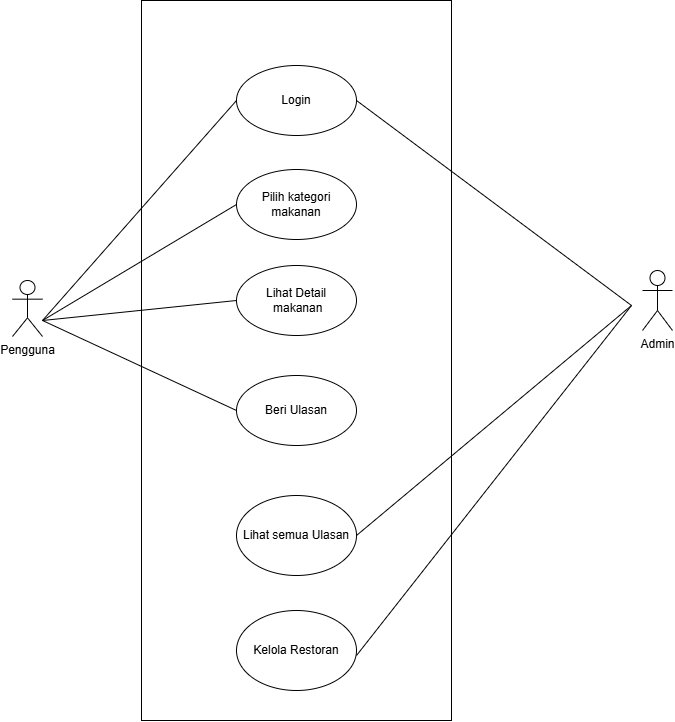

The diagram above was exported from draw.io. Its source (the exported page's mxGraphModel, read from the mxfile embedded in the PNG):
<mxGraphModel dx="1453" dy="775" grid="1" gridSize="10" guides="1" tooltips="1" connect="1" arrows="1" fold="1" page="1" pageScale="1" pageWidth="850" pageHeight="1100" math="0" shadow="0">
  <root>
    <mxCell id="0" />
    <mxCell id="1" parent="0" />
    <mxCell id="q7j8dtfpYAuWe6QZltj0-1" value="" style="rounded=0;whiteSpace=wrap;html=1;shadow=0;" vertex="1" parent="1">
      <mxGeometry x="669" y="80" width="310" height="720" as="geometry" />
    </mxCell>
    <mxCell id="q7j8dtfpYAuWe6QZltj0-2" value="Login" style="ellipse;whiteSpace=wrap;html=1;shadow=0;" vertex="1" parent="1">
      <mxGeometry x="764" y="145" width="120" height="70" as="geometry" />
    </mxCell>
    <mxCell id="q7j8dtfpYAuWe6QZltj0-3" value="Pilih kategori makanan" style="ellipse;whiteSpace=wrap;html=1;shadow=0;" vertex="1" parent="1">
      <mxGeometry x="764" y="249" width="120" height="70" as="geometry" />
    </mxCell>
    <mxCell id="q7j8dtfpYAuWe6QZltj0-4" value="Lihat Detail&lt;div&gt;&amp;nbsp;makanan&lt;/div&gt;" style="ellipse;whiteSpace=wrap;html=1;shadow=0;" vertex="1" parent="1">
      <mxGeometry x="764" y="345" width="120" height="70" as="geometry" />
    </mxCell>
    <mxCell id="q7j8dtfpYAuWe6QZltj0-5" value="Pengguna" style="shape=umlActor;verticalLabelPosition=bottom;verticalAlign=top;html=1;outlineConnect=0;shadow=0;" vertex="1" parent="1">
      <mxGeometry x="540" y="360" width="30" height="56" as="geometry" />
    </mxCell>
    <mxCell id="q7j8dtfpYAuWe6QZltj0-6" value="Admin" style="shape=umlActor;verticalLabelPosition=bottom;verticalAlign=top;html=1;outlineConnect=0;shadow=0;" vertex="1" parent="1">
      <mxGeometry x="1170" y="350" width="30" height="60" as="geometry" />
    </mxCell>
    <mxCell id="q7j8dtfpYAuWe6QZltj0-7" value="Beri Ulasan" style="ellipse;whiteSpace=wrap;html=1;shadow=0;" vertex="1" parent="1">
      <mxGeometry x="764" y="455" width="120" height="70" as="geometry" />
    </mxCell>
    <mxCell id="q7j8dtfpYAuWe6QZltj0-8" value="" style="endArrow=none;html=1;rounded=0;entryX=0;entryY=0.5;entryDx=0;entryDy=0;shadow=0;" edge="1" parent="1" target="q7j8dtfpYAuWe6QZltj0-2">
      <mxGeometry width="50" height="50" relative="1" as="geometry">
        <mxPoint x="570" y="400" as="sourcePoint" />
        <mxPoint x="1004" y="350" as="targetPoint" />
      </mxGeometry>
    </mxCell>
    <mxCell id="q7j8dtfpYAuWe6QZltj0-9" value="" style="endArrow=none;html=1;rounded=0;entryX=0;entryY=0.5;entryDx=0;entryDy=0;shadow=0;" edge="1" parent="1" target="q7j8dtfpYAuWe6QZltj0-3">
      <mxGeometry width="50" height="50" relative="1" as="geometry">
        <mxPoint x="570" y="400" as="sourcePoint" />
        <mxPoint x="1004" y="350" as="targetPoint" />
      </mxGeometry>
    </mxCell>
    <mxCell id="q7j8dtfpYAuWe6QZltj0-10" value="" style="endArrow=none;html=1;rounded=0;entryX=0;entryY=0.5;entryDx=0;entryDy=0;shadow=0;" edge="1" parent="1" target="q7j8dtfpYAuWe6QZltj0-4">
      <mxGeometry width="50" height="50" relative="1" as="geometry">
        <mxPoint x="570" y="400" as="sourcePoint" />
        <mxPoint x="1169" y="309" as="targetPoint" />
      </mxGeometry>
    </mxCell>
    <mxCell id="q7j8dtfpYAuWe6QZltj0-11" value="" style="endArrow=none;html=1;rounded=0;entryX=0;entryY=0.5;entryDx=0;entryDy=0;shadow=0;" edge="1" parent="1" target="q7j8dtfpYAuWe6QZltj0-7">
      <mxGeometry width="50" height="50" relative="1" as="geometry">
        <mxPoint x="570" y="400" as="sourcePoint" />
        <mxPoint x="1169" y="515" as="targetPoint" />
      </mxGeometry>
    </mxCell>
    <mxCell id="q7j8dtfpYAuWe6QZltj0-12" value="" style="endArrow=none;html=1;rounded=0;exitX=1;exitY=0.5;exitDx=0;exitDy=0;shadow=0;" edge="1" parent="1" source="q7j8dtfpYAuWe6QZltj0-2">
      <mxGeometry width="50" height="50" relative="1" as="geometry">
        <mxPoint x="979" y="220" as="sourcePoint" />
        <mxPoint x="1159" y="385" as="targetPoint" />
      </mxGeometry>
    </mxCell>
    <mxCell id="q7j8dtfpYAuWe6QZltj0-13" value="" style="endArrow=none;html=1;rounded=0;exitX=1;exitY=0.5;exitDx=0;exitDy=0;shadow=0;" edge="1" parent="1" source="q7j8dtfpYAuWe6QZltj0-14">
      <mxGeometry width="50" height="50" relative="1" as="geometry">
        <mxPoint x="869" y="196" as="sourcePoint" />
        <mxPoint x="1159" y="385" as="targetPoint" />
      </mxGeometry>
    </mxCell>
    <mxCell id="q7j8dtfpYAuWe6QZltj0-14" value="Lihat semua Ulasan" style="ellipse;whiteSpace=wrap;html=1;shadow=0;" vertex="1" parent="1">
      <mxGeometry x="764" y="575" width="120" height="80" as="geometry" />
    </mxCell>
    <mxCell id="q7j8dtfpYAuWe6QZltj0-15" value="Kelola Restoran" style="ellipse;whiteSpace=wrap;html=1;shadow=0;" vertex="1" parent="1">
      <mxGeometry x="764" y="690" width="120" height="80" as="geometry" />
    </mxCell>
    <mxCell id="q7j8dtfpYAuWe6QZltj0-16" value="" style="endArrow=none;html=1;rounded=0;exitX=1;exitY=0.5;exitDx=0;exitDy=0;shadow=0;" edge="1" parent="1">
      <mxGeometry width="50" height="50" relative="1" as="geometry">
        <mxPoint x="884" y="735" as="sourcePoint" />
        <mxPoint x="1159" y="385" as="targetPoint" />
      </mxGeometry>
    </mxCell>
  </root>
</mxGraphModel>